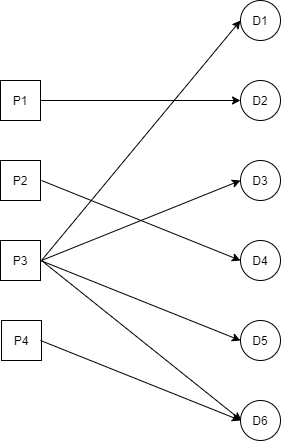

The diagram above was exported from draw.io. Its source (the exported page's mxGraphModel, read from the mxfile embedded in the PNG):
<mxGraphModel dx="1662" dy="762" grid="1" gridSize="10" guides="1" tooltips="1" connect="1" arrows="1" fold="1" page="1" pageScale="1" pageWidth="827" pageHeight="1169" math="0" shadow="0">
  <root>
    <mxCell id="0" />
    <mxCell id="1" parent="0" />
    <mxCell id="PY1-gpWcLUAm7AGEBxiU-1" value="P1" style="whiteSpace=wrap;html=1;aspect=fixed;" vertex="1" parent="1">
      <mxGeometry x="120" y="120" width="40" height="40" as="geometry" />
    </mxCell>
    <mxCell id="PY1-gpWcLUAm7AGEBxiU-2" value="P2" style="whiteSpace=wrap;html=1;aspect=fixed;" vertex="1" parent="1">
      <mxGeometry x="120" y="200" width="40" height="40" as="geometry" />
    </mxCell>
    <mxCell id="PY1-gpWcLUAm7AGEBxiU-3" value="P3" style="whiteSpace=wrap;html=1;aspect=fixed;" vertex="1" parent="1">
      <mxGeometry x="120" y="280" width="40" height="40" as="geometry" />
    </mxCell>
    <mxCell id="PY1-gpWcLUAm7AGEBxiU-4" value="P4" style="whiteSpace=wrap;html=1;aspect=fixed;" vertex="1" parent="1">
      <mxGeometry x="121" y="360" width="40" height="40" as="geometry" />
    </mxCell>
    <mxCell id="PY1-gpWcLUAm7AGEBxiU-6" value="D1" style="ellipse;whiteSpace=wrap;html=1;aspect=fixed;" vertex="1" parent="1">
      <mxGeometry x="360" y="40" width="40" height="40" as="geometry" />
    </mxCell>
    <mxCell id="PY1-gpWcLUAm7AGEBxiU-7" value="D2" style="ellipse;whiteSpace=wrap;html=1;aspect=fixed;" vertex="1" parent="1">
      <mxGeometry x="360" y="120" width="40" height="40" as="geometry" />
    </mxCell>
    <mxCell id="PY1-gpWcLUAm7AGEBxiU-8" value="D3" style="ellipse;whiteSpace=wrap;html=1;aspect=fixed;" vertex="1" parent="1">
      <mxGeometry x="360" y="200" width="40" height="40" as="geometry" />
    </mxCell>
    <mxCell id="PY1-gpWcLUAm7AGEBxiU-9" value="D4" style="ellipse;whiteSpace=wrap;html=1;aspect=fixed;" vertex="1" parent="1">
      <mxGeometry x="360" y="280" width="40" height="40" as="geometry" />
    </mxCell>
    <mxCell id="PY1-gpWcLUAm7AGEBxiU-10" value="D5" style="ellipse;whiteSpace=wrap;html=1;aspect=fixed;" vertex="1" parent="1">
      <mxGeometry x="360" y="360" width="40" height="40" as="geometry" />
    </mxCell>
    <mxCell id="PY1-gpWcLUAm7AGEBxiU-11" value="D6" style="ellipse;whiteSpace=wrap;html=1;aspect=fixed;" vertex="1" parent="1">
      <mxGeometry x="360" y="440" width="40" height="40" as="geometry" />
    </mxCell>
    <mxCell id="PY1-gpWcLUAm7AGEBxiU-13" value="" style="endArrow=classic;html=1;entryX=0;entryY=0.5;entryDx=0;entryDy=0;" edge="1" parent="1" target="PY1-gpWcLUAm7AGEBxiU-7">
      <mxGeometry width="50" height="50" relative="1" as="geometry">
        <mxPoint x="160" y="140" as="sourcePoint" />
        <mxPoint x="210" y="90" as="targetPoint" />
      </mxGeometry>
    </mxCell>
    <mxCell id="PY1-gpWcLUAm7AGEBxiU-14" value="" style="endArrow=classic;html=1;entryX=0;entryY=0.5;entryDx=0;entryDy=0;" edge="1" parent="1" target="PY1-gpWcLUAm7AGEBxiU-9">
      <mxGeometry width="50" height="50" relative="1" as="geometry">
        <mxPoint x="161" y="220" as="sourcePoint" />
        <mxPoint x="211" y="170" as="targetPoint" />
      </mxGeometry>
    </mxCell>
    <mxCell id="PY1-gpWcLUAm7AGEBxiU-16" value="" style="endArrow=classic;html=1;entryX=0;entryY=0.5;entryDx=0;entryDy=0;" edge="1" parent="1" target="PY1-gpWcLUAm7AGEBxiU-6">
      <mxGeometry width="50" height="50" relative="1" as="geometry">
        <mxPoint x="161" y="300" as="sourcePoint" />
        <mxPoint x="360" y="220" as="targetPoint" />
      </mxGeometry>
    </mxCell>
    <mxCell id="PY1-gpWcLUAm7AGEBxiU-20" value="" style="endArrow=classic;html=1;entryX=0;entryY=0.5;entryDx=0;entryDy=0;" edge="1" parent="1" target="PY1-gpWcLUAm7AGEBxiU-8">
      <mxGeometry width="50" height="50" relative="1" as="geometry">
        <mxPoint x="161" y="300" as="sourcePoint" />
        <mxPoint x="361" y="380" as="targetPoint" />
      </mxGeometry>
    </mxCell>
    <mxCell id="PY1-gpWcLUAm7AGEBxiU-21" value="" style="endArrow=classic;html=1;entryX=0;entryY=0.5;entryDx=0;entryDy=0;" edge="1" parent="1">
      <mxGeometry width="50" height="50" relative="1" as="geometry">
        <mxPoint x="161" y="300" as="sourcePoint" />
        <mxPoint x="361" y="460" as="targetPoint" />
      </mxGeometry>
    </mxCell>
    <mxCell id="PY1-gpWcLUAm7AGEBxiU-23" value="" style="endArrow=classic;html=1;entryX=0;entryY=0.5;entryDx=0;entryDy=0;" edge="1" parent="1" target="PY1-gpWcLUAm7AGEBxiU-11">
      <mxGeometry width="50" height="50" relative="1" as="geometry">
        <mxPoint x="160" y="380" as="sourcePoint" />
        <mxPoint x="410" y="430" as="targetPoint" />
      </mxGeometry>
    </mxCell>
    <mxCell id="PY1-gpWcLUAm7AGEBxiU-24" value="" style="endArrow=classic;html=1;entryX=0;entryY=0.5;entryDx=0;entryDy=0;" edge="1" parent="1" target="PY1-gpWcLUAm7AGEBxiU-10">
      <mxGeometry width="50" height="50" relative="1" as="geometry">
        <mxPoint x="160" y="300" as="sourcePoint" />
        <mxPoint x="371" y="470" as="targetPoint" />
      </mxGeometry>
    </mxCell>
  </root>
</mxGraphModel>